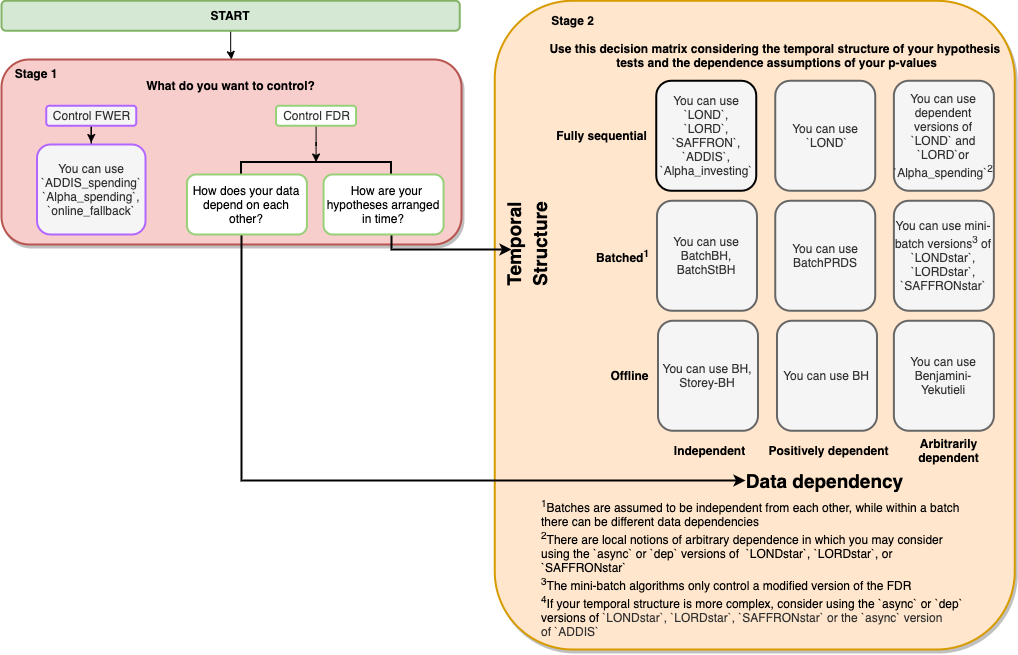

The diagram above was exported from draw.io. Its source (the exported page's mxGraphModel, read from the mxfile embedded in the PNG):
<mxGraphModel dx="942" dy="571" grid="1" gridSize="10" guides="1" tooltips="1" connect="1" arrows="1" fold="1" page="1" pageScale="1" pageWidth="1100" pageHeight="850" math="0" shadow="0">
  <root>
    <mxCell id="0" />
    <mxCell id="1" parent="0" />
    <mxCell id="MPOJtcLik2fzXcVzVw7f-1" value="" style="rounded=1;whiteSpace=wrap;html=1;fillColor=#f8cecc;strokeColor=#b85450;strokeWidth=2;shadow=1;" parent="1" vertex="1">
      <mxGeometry x="40" y="140" width="460" height="185" as="geometry" />
    </mxCell>
    <mxCell id="OF-O8K-GaOy47iREp9hX-15" value="" style="rounded=1;whiteSpace=wrap;html=1;shadow=1;strokeWidth=2;strokeColor=#d79b00;fillColor=#ffe6cc;" parent="1" vertex="1">
      <mxGeometry x="533.25" y="81.25" width="520" height="648.75" as="geometry" />
    </mxCell>
    <mxCell id="MPOJtcLik2fzXcVzVw7f-23" style="edgeStyle=orthogonalEdgeStyle;rounded=0;orthogonalLoop=1;jettySize=auto;html=1;entryX=0.5;entryY=0;entryDx=0;entryDy=0;" parent="1" source="qzrqPIBm4Rs_Eem7NyVK-2" target="MPOJtcLik2fzXcVzVw7f-1" edge="1">
      <mxGeometry relative="1" as="geometry" />
    </mxCell>
    <mxCell id="qzrqPIBm4Rs_Eem7NyVK-2" value="START" style="rounded=1;whiteSpace=wrap;html=1;fillColor=#d5e8d4;strokeColor=#82b366;glass=0;shadow=0;sketch=0;strokeWidth=2;fontStyle=1" parent="1" vertex="1">
      <mxGeometry x="40" y="81.25" width="458.25" height="30" as="geometry" />
    </mxCell>
    <mxCell id="OF-O8K-GaOy47iREp9hX-35" style="edgeStyle=orthogonalEdgeStyle;rounded=0;orthogonalLoop=1;jettySize=auto;html=1;entryX=0;entryY=0.5;entryDx=0;entryDy=0;fontSize=22;fontColor=#97D077;" parent="1" source="ne00qKnD7595ZTzND7jc-6" target="ZSHaFf4BErC8tMnqafiU-13" edge="1">
      <mxGeometry relative="1" as="geometry" />
    </mxCell>
    <mxCell id="ne00qKnD7595ZTzND7jc-6" value="Control FWER" style="text;html=1;resizable=0;autosize=1;align=center;verticalAlign=middle;points=[];fillColor=#f5f5f5;rounded=1;shadow=0;glass=0;sketch=0;fontColor=#333333;strokeWidth=2;strokeColor=#B266FF;" parent="1" vertex="1">
      <mxGeometry x="84.75" y="186.25" width="90" height="20" as="geometry" />
    </mxCell>
    <mxCell id="ZSHaFf4BErC8tMnqafiU-1" value="You can use `&lt;a href=&quot;https://dsrobertson.github.io/onlineFDR/reference/LOND.html&quot;&gt;LOND&lt;/a&gt;`,&lt;br&gt;`&lt;a href=&quot;https://dsrobertson.github.io/onlineFDR/reference/LORD.html&quot;&gt;LORD&lt;/a&gt;`,&lt;br&gt;`&lt;a href=&quot;https://dsrobertson.github.io/onlineFDR/reference/SAFFRON.html&quot;&gt;SAFFRON&lt;/a&gt;`,&lt;br&gt;`&lt;a href=&quot;https://dsrobertson.github.io/onlineFDR/reference/ADDIS.html&quot;&gt;ADDIS&lt;/a&gt;`,&lt;br&gt;`&lt;a href=&quot;https://dsrobertson.github.io/onlineFDR/reference/Alpha_investing.html&quot;&gt;Alpha_investing&lt;/a&gt;`" style="rounded=1;whiteSpace=wrap;html=1;shadow=0;glass=0;sketch=0;fillColor=#f5f5f5;perimeterSpacing=2;strokeWidth=2;fontColor=#333333;direction=south;" parent="1" vertex="1">
      <mxGeometry x="694.75" y="161.25" width="100" height="110" as="geometry" />
    </mxCell>
    <mxCell id="ZSHaFf4BErC8tMnqafiU-2" value="You can use dependent versions of `&lt;a href=&quot;https://dsrobertson.github.io/onlineFDR/reference/LOND.html&quot;&gt;LOND&lt;/a&gt;` and&lt;br&gt;`&lt;a href=&quot;https://dsrobertson.github.io/onlineFDR/reference/LORD.html&quot;&gt;LORD&lt;/a&gt;`or `&lt;a href=&quot;https://dsrobertson.github.io/onlineFDR/reference/Alpha_spending.html&quot;&gt;Alpha_spending&lt;/a&gt;`&lt;sup&gt;2&lt;/sup&gt;" style="rounded=1;whiteSpace=wrap;html=1;shadow=0;glass=0;sketch=0;fillColor=#f5f5f5;strokeColor=#666666;perimeterSpacing=2;strokeWidth=2;fontColor=#333333;" parent="1" vertex="1">
      <mxGeometry x="932.37" y="161.25" width="100" height="110" as="geometry" />
    </mxCell>
    <mxCell id="ZSHaFf4BErC8tMnqafiU-13" value="You can use `&lt;a href=&quot;https://dsrobertson.github.io/onlineFDR/reference/ADDIS_spending.html&quot;&gt;ADDIS_spending&lt;/a&gt;`&lt;br&gt;`&lt;a href=&quot;https://dsrobertson.github.io/onlineFDR/reference/Alpha_spending.html&quot;&gt;Alpha_spending&lt;/a&gt;`,&lt;br&gt;`&lt;a href=&quot;https://dsrobertson.github.io/onlineFDR/reference/online_fallback.html&quot;&gt;online_fallback&lt;/a&gt;`" style="rounded=1;whiteSpace=wrap;html=1;shadow=0;glass=0;sketch=0;fillColor=#f5f5f5;perimeterSpacing=2;strokeWidth=2;fontColor=#333333;direction=south;strokeColor=#B266FF;" parent="1" vertex="1">
      <mxGeometry x="75.5" y="225" width="108.5" height="90" as="geometry" />
    </mxCell>
    <mxCell id="iXalob6-KMwSLv7OYu6G-2" value="You can use &amp;nbsp;`&lt;a href=&quot;https://dsrobertson.github.io/onlineFDR/reference/LOND.html&quot;&gt;LOND&lt;/a&gt;`" style="rounded=1;whiteSpace=wrap;html=1;shadow=0;glass=0;sketch=0;fillColor=#f5f5f5;strokeColor=#666666;perimeterSpacing=2;strokeWidth=2;fontColor=#333333;direction=south;" parent="1" vertex="1">
      <mxGeometry x="813.75" y="161.25" width="100" height="110" as="geometry" />
    </mxCell>
    <mxCell id="iXalob6-KMwSLv7OYu6G-6" value="&lt;b&gt;Offline&lt;br&gt;&lt;/b&gt;" style="text;html=1;resizable=0;autosize=1;align=center;verticalAlign=middle;points=[];fillColor=none;strokeColor=none;rounded=0;shadow=0;glass=0;dashed=1;sketch=0;" parent="1" vertex="1">
      <mxGeometry x="642.74" y="446.25" width="50" height="20" as="geometry" />
    </mxCell>
    <mxCell id="X-FI-SJis7C_IMkBNLh2-12" value="&lt;b&gt;Positively dependent&lt;/b&gt;" style="text;html=1;resizable=0;autosize=1;align=center;verticalAlign=middle;points=[];fillColor=none;strokeColor=none;rounded=0;shadow=0;glass=0;dashed=1;sketch=0;" parent="1" vertex="1">
      <mxGeometry x="796.87" y="521.25" width="140" height="20" as="geometry" />
    </mxCell>
    <mxCell id="X-FI-SJis7C_IMkBNLh2-14" value="Arbitrarily&lt;br&gt;dependent" style="text;html=1;resizable=0;autosize=1;align=center;verticalAlign=middle;points=[];fillColor=none;strokeColor=none;rounded=0;shadow=0;glass=0;dashed=1;sketch=0;fontStyle=1" parent="1" vertex="1">
      <mxGeometry x="946.87" y="516.25" width="80" height="30" as="geometry" />
    </mxCell>
    <mxCell id="OF-O8K-GaOy47iREp9hX-16" value="" style="strokeWidth=2;html=1;shape=mxgraph.flowchart.annotation_1;align=left;pointerEvents=1;rounded=1;shadow=0;fillColor=#DEFFE6;fontColor=#000000;rotation=90;fontStyle=0" parent="1" vertex="1">
      <mxGeometry x="347.06000000000006" y="175" width="15" height="150" as="geometry" />
    </mxCell>
    <mxCell id="OF-O8K-GaOy47iREp9hX-49" value="You can use &lt;a href=&quot;https://www.rdocumentation.org/packages/stats/versions/3.6.2/topics/p.adjust&quot;&gt;BH&lt;/a&gt;, &lt;a href=&quot;https://dsrobertson.github.io/onlineFDR/reference/Storey-BH.html&quot;&gt;Storey-BH&lt;/a&gt;" style="rounded=1;whiteSpace=wrap;html=1;shadow=0;glass=0;sketch=0;fillColor=#f5f5f5;strokeColor=#666666;perimeterSpacing=2;strokeWidth=2;fontColor=#333333;" parent="1" vertex="1">
      <mxGeometry x="696.49" y="401.25" width="100" height="110" as="geometry" />
    </mxCell>
    <mxCell id="OF-O8K-GaOy47iREp9hX-50" value="You can use &lt;a href=&quot;https://www.rdocumentation.org/packages/stats/versions/3.6.2/topics/p.adjust&quot;&gt;BH&lt;/a&gt;" style="rounded=1;whiteSpace=wrap;html=1;shadow=0;glass=0;sketch=0;fillColor=#f5f5f5;strokeColor=#666666;perimeterSpacing=2;strokeWidth=2;fontColor=#333333;" parent="1" vertex="1">
      <mxGeometry x="815.49" y="401.25" width="100" height="110" as="geometry" />
    </mxCell>
    <mxCell id="OF-O8K-GaOy47iREp9hX-51" value="You can use &lt;a href=&quot;https://www.rdocumentation.org/packages/stats/versions/3.6.2/topics/p.adjust&quot;&gt;Benjamini-Yekutieli&lt;/a&gt;" style="rounded=1;whiteSpace=wrap;html=1;shadow=0;glass=0;sketch=0;fillColor=#f5f5f5;strokeColor=#666666;perimeterSpacing=2;strokeWidth=2;fontColor=#333333;" parent="1" vertex="1">
      <mxGeometry x="932.3699999999999" y="401.25" width="100" height="110" as="geometry" />
    </mxCell>
    <mxCell id="OF-O8K-GaOy47iREp9hX-64" value="&lt;b&gt;Batched&lt;sup&gt;1&lt;/sup&gt;&lt;br&gt;&lt;/b&gt;" style="text;html=1;resizable=0;autosize=1;align=center;verticalAlign=middle;points=[];fillColor=none;strokeColor=none;rounded=0;shadow=0;glass=0;dashed=1;sketch=0;" parent="1" vertex="1">
      <mxGeometry x="626.49" y="326.25" width="70" height="20" as="geometry" />
    </mxCell>
    <mxCell id="OF-O8K-GaOy47iREp9hX-65" value="&lt;b&gt;Fully sequential&lt;/b&gt;" style="text;html=1;resizable=0;autosize=1;align=center;verticalAlign=middle;points=[];fillColor=none;strokeColor=none;rounded=0;shadow=0;glass=0;dashed=1;sketch=0;" parent="1" vertex="1">
      <mxGeometry x="584.75" y="206.25" width="110" height="20" as="geometry" />
    </mxCell>
    <mxCell id="OF-O8K-GaOy47iREp9hX-66" value="Independent" style="text;html=1;resizable=0;autosize=1;align=center;verticalAlign=middle;points=[];fillColor=none;strokeColor=none;rounded=0;shadow=0;glass=0;dashed=1;sketch=0;fontStyle=1" parent="1" vertex="1">
      <mxGeometry x="702.87" y="521.25" width="90" height="20" as="geometry" />
    </mxCell>
    <mxCell id="OF-O8K-GaOy47iREp9hX-67" value="Use this decision matrix considering the temporal structure of your hypothesis &lt;br&gt;tests and the dependence assumptions of your p-values" style="text;html=1;resizable=0;autosize=1;align=center;verticalAlign=middle;points=[];fillColor=none;strokeColor=none;rounded=0;shadow=0;glass=0;dashed=1;sketch=0;fontStyle=1" parent="1" vertex="1">
      <mxGeometry x="580.49" y="121.25" width="470" height="30" as="geometry" />
    </mxCell>
    <mxCell id="OF-O8K-GaOy47iREp9hX-69" value="&lt;font color=&quot;#000000&quot; style=&quot;font-size: 19px&quot;&gt;Temporal&lt;br&gt;Structure&lt;br&gt;&lt;/font&gt;" style="text;html=1;strokeColor=none;fillColor=none;align=center;verticalAlign=middle;whiteSpace=wrap;rounded=0;shadow=0;fontSize=22;fontColor=#97D077;rotation=-90;fontStyle=1" parent="1" vertex="1">
      <mxGeometry x="544.75" y="315" width="40" height="20" as="geometry" />
    </mxCell>
    <mxCell id="OF-O8K-GaOy47iREp9hX-70" value="&lt;font color=&quot;#000000&quot; style=&quot;font-size: 19px&quot;&gt;Data&amp;nbsp;dependency&lt;br&gt;&lt;/font&gt;" style="text;html=1;strokeColor=none;fillColor=none;align=center;verticalAlign=middle;whiteSpace=wrap;rounded=0;shadow=0;fontSize=22;fontColor=#97D077;rotation=0;fontStyle=1" parent="1" vertex="1">
      <mxGeometry x="784.44" y="551.25" width="158.62" height="20" as="geometry" />
    </mxCell>
    <mxCell id="MPOJtcLik2fzXcVzVw7f-6" value="&lt;b&gt;Stage 1&lt;/b&gt;" style="text;html=1;strokeColor=none;fillColor=none;align=center;verticalAlign=middle;whiteSpace=wrap;rounded=0;shadow=1;" parent="1" vertex="1">
      <mxGeometry x="52.110000000000014" y="143.75" width="45.5" height="20" as="geometry" />
    </mxCell>
    <mxCell id="MPOJtcLik2fzXcVzVw7f-7" value="You can use &lt;a href=&quot;https://dsrobertson.github.io/onlineFDR/reference/BatchBH.html&quot;&gt;BatchBH&lt;/a&gt;, &lt;a href=&quot;https://dsrobertson.github.io/onlineFDR/reference/BatchStBH.html&quot;&gt;BatchStBH&lt;/a&gt;" style="rounded=1;whiteSpace=wrap;html=1;shadow=0;glass=0;sketch=0;fillColor=#f5f5f5;strokeColor=#666666;perimeterSpacing=2;strokeWidth=2;fontColor=#333333;direction=south;" parent="1" vertex="1">
      <mxGeometry x="695.49" y="281.25" width="100" height="110" as="geometry" />
    </mxCell>
    <mxCell id="MPOJtcLik2fzXcVzVw7f-8" value="You can use &lt;a href=&quot;https://dsrobertson.github.io/onlineFDR/reference/BatchPRDS.html&quot;&gt;BatchPRDS&lt;/a&gt;" style="rounded=1;whiteSpace=wrap;html=1;shadow=0;glass=0;sketch=0;fillColor=#f5f5f5;strokeColor=#666666;perimeterSpacing=2;strokeWidth=2;fontColor=#333333;direction=south;" parent="1" vertex="1">
      <mxGeometry x="813.7500000000001" y="281.25" width="100" height="110" as="geometry" />
    </mxCell>
    <mxCell id="MPOJtcLik2fzXcVzVw7f-9" value="You can use mini-batch versions&lt;sup&gt;&lt;font style=&quot;font-size: 10px&quot;&gt;3&lt;/font&gt;&lt;/sup&gt;&amp;nbsp;of `&lt;a href=&quot;https://dsrobertson.github.io/onlineFDR/reference/LONDstar.html&quot;&gt;LONDstar&lt;/a&gt;`,&lt;br&gt;`&lt;a href=&quot;https://dsrobertson.github.io/onlineFDR/reference/LORDstar.html&quot;&gt;LORDstar&lt;/a&gt;`,&lt;br&gt;`&lt;a href=&quot;https://dsrobertson.github.io/onlineFDR/reference/SAFFRONstar.html&quot;&gt;SAFFRONstar&lt;/a&gt;`" style="rounded=1;whiteSpace=wrap;html=1;shadow=0;glass=0;sketch=0;fillColor=#f5f5f5;strokeColor=#666666;perimeterSpacing=2;strokeWidth=2;fontColor=#333333;direction=south;" parent="1" vertex="1">
      <mxGeometry x="932.37" y="281.25" width="100" height="110" as="geometry" />
    </mxCell>
    <mxCell id="MPOJtcLik2fzXcVzVw7f-10" value="&lt;b&gt;Stage 2&lt;/b&gt;" style="text;html=1;strokeColor=none;fillColor=none;align=center;verticalAlign=middle;whiteSpace=wrap;rounded=0;shadow=1;" parent="1" vertex="1">
      <mxGeometry x="584.75" y="91.25" width="53" height="20" as="geometry" />
    </mxCell>
    <mxCell id="MPOJtcLik2fzXcVzVw7f-11" value="&lt;sup&gt;1&lt;/sup&gt;Batches are assumed to be independent from each other, while within a batch there can be different data dependencies&lt;br&gt;&lt;div&gt;&lt;sup&gt;2&lt;/sup&gt;There are local notions of arbitrary dependence in which you may consider using the `async` or `dep` versions of&amp;nbsp; `&lt;a href=&quot;https://dsrobertson.github.io/onlineFDR/reference/LONDstar.html&quot;&gt;LONDstar&lt;/a&gt;`, `&lt;a href=&quot;https://dsrobertson.github.io/onlineFDR/reference/LORDstar.html&quot;&gt;LORDstar&lt;/a&gt;`, or `&lt;a href=&quot;https://dsrobertson.github.io/onlineFDR/reference/SAFFRONstar.html&quot;&gt;SAFFRONstar&lt;/a&gt;`&lt;/div&gt;&lt;div&gt;&lt;sup&gt;3&lt;/sup&gt;The mini-batch algorithms only control a modified version of the FDR&lt;/div&gt;&lt;div&gt;&lt;sup&gt;&lt;font style=&quot;font-size: 10px&quot;&gt;4&lt;/font&gt;&lt;/sup&gt;If your temporal structure is more complex, consider using the `async` or `dep` versions of&amp;nbsp;&lt;font color=&quot;#333333&quot;&gt;`&lt;/font&gt;&lt;a href=&quot;https://dsrobertson.github.io/onlineFDR/reference/LONDstar.html&quot; style=&quot;color: rgb(51 , 51 , 51)&quot;&gt;LONDstar&lt;/a&gt;&lt;font color=&quot;#333333&quot;&gt;`,&amp;nbsp;`&lt;/font&gt;&lt;a href=&quot;https://dsrobertson.github.io/onlineFDR/reference/LORDstar.html&quot; style=&quot;color: rgb(51 , 51 , 51)&quot;&gt;LORDstar&lt;/a&gt;&lt;font color=&quot;#333333&quot;&gt;`,&amp;nbsp;`&lt;/font&gt;&lt;a href=&quot;https://dsrobertson.github.io/onlineFDR/reference/SAFFRONstar.html&quot; style=&quot;color: rgb(51 , 51 , 51)&quot;&gt;SAFFRONstar&lt;/a&gt;&lt;font color=&quot;#333333&quot;&gt;` or the `async` version of&amp;nbsp;`&lt;/font&gt;&lt;a href=&quot;https://dsrobertson.github.io/onlineFDR/reference/ADDIS.html&quot; style=&quot;color: rgb(51 , 51 , 51)&quot;&gt;ADDIS&lt;/a&gt;&lt;font color=&quot;#333333&quot;&gt;`&lt;/font&gt;&lt;/div&gt;&lt;span style=&quot;text-align: center ; color: rgb(51 , 51 , 51)&quot;&gt;&amp;nbsp;&lt;/span&gt;" style="text;html=1;strokeColor=none;fillColor=none;align=left;verticalAlign=middle;whiteSpace=wrap;rounded=0;shadow=1;" parent="1" vertex="1">
      <mxGeometry x="578.25" y="600" width="430" height="110" as="geometry" />
    </mxCell>
    <mxCell id="MPOJtcLik2fzXcVzVw7f-34" style="edgeStyle=orthogonalEdgeStyle;rounded=0;orthogonalLoop=1;jettySize=auto;html=1;strokeWidth=2;" parent="1" source="MPOJtcLik2fzXcVzVw7f-19" edge="1">
      <mxGeometry relative="1" as="geometry">
        <mxPoint x="784" y="561" as="targetPoint" />
        <Array as="points">
          <mxPoint x="280" y="561" />
        </Array>
      </mxGeometry>
    </mxCell>
    <mxCell id="MPOJtcLik2fzXcVzVw7f-19" value="How does your data depend on each other?" style="rounded=1;whiteSpace=wrap;html=1;shadow=0;strokeColor=#97D077;strokeWidth=2;" parent="1" vertex="1">
      <mxGeometry x="225.44" y="255" width="120" height="60" as="geometry" />
    </mxCell>
    <mxCell id="MPOJtcLik2fzXcVzVw7f-33" style="edgeStyle=orthogonalEdgeStyle;rounded=0;orthogonalLoop=1;jettySize=auto;html=1;strokeWidth=2;" parent="1" source="MPOJtcLik2fzXcVzVw7f-20" edge="1">
      <mxGeometry relative="1" as="geometry">
        <mxPoint x="550" y="330" as="targetPoint" />
        <Array as="points">
          <mxPoint x="430" y="330" />
        </Array>
      </mxGeometry>
    </mxCell>
    <mxCell id="MPOJtcLik2fzXcVzVw7f-20" value="&amp;nbsp; How are your hypotheses arranged in time?" style="rounded=1;whiteSpace=wrap;html=1;shadow=0;strokeColor=#97D077;strokeWidth=2;" parent="1" vertex="1">
      <mxGeometry x="362.06000000000006" y="255" width="120" height="60" as="geometry" />
    </mxCell>
    <mxCell id="MPOJtcLik2fzXcVzVw7f-24" value="What do you want to control?" style="text;html=1;strokeColor=none;fillColor=none;align=center;verticalAlign=middle;whiteSpace=wrap;rounded=0;shadow=1;fontStyle=1" parent="1" vertex="1">
      <mxGeometry x="178.75" y="156.25" width="180.74" height="20" as="geometry" />
    </mxCell>
    <mxCell id="MPOJtcLik2fzXcVzVw7f-26" style="edgeStyle=orthogonalEdgeStyle;rounded=0;orthogonalLoop=1;jettySize=auto;html=1;entryX=0;entryY=0.5;entryDx=0;entryDy=0;entryPerimeter=0;" parent="1" source="MPOJtcLik2fzXcVzVw7f-25" target="OF-O8K-GaOy47iREp9hX-16" edge="1">
      <mxGeometry relative="1" as="geometry" />
    </mxCell>
    <mxCell id="MPOJtcLik2fzXcVzVw7f-25" value="Control FDR" style="text;html=1;resizable=0;autosize=1;align=center;verticalAlign=middle;points=[];rounded=1;shadow=0;glass=0;sketch=0;fontColor=#333333;strokeWidth=2;fillColor=#FFFFFF;strokeColor=#97D077;" parent="1" vertex="1">
      <mxGeometry x="314.55999999999995" y="186.25" width="80" height="20" as="geometry" />
    </mxCell>
  </root>
</mxGraphModel>